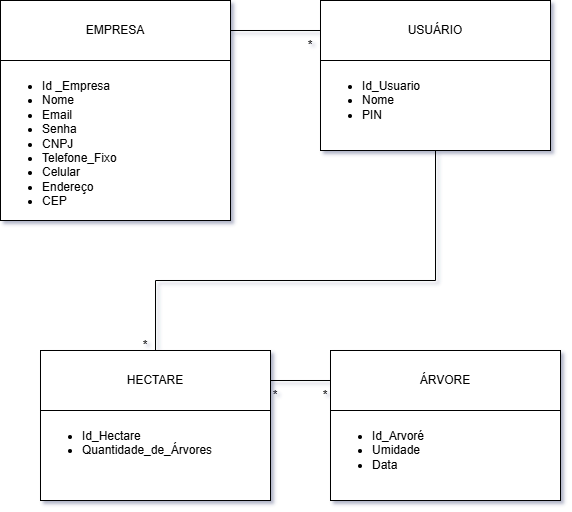

The diagram above was exported from draw.io. Its source (the exported page's mxGraphModel, read from the mxfile embedded in the PNG):
<mxGraphModel dx="2255" dy="841" grid="1" gridSize="10" guides="1" tooltips="1" connect="1" arrows="1" fold="1" page="1" pageScale="1" pageWidth="827" pageHeight="1169" math="0" shadow="0">
  <root>
    <mxCell id="0" />
    <mxCell id="1" parent="0" />
    <mxCell id="eq7oaL82PljmOClo0XOw-3" value="&lt;ul&gt;&lt;li&gt;&lt;span style=&quot;background-color: transparent; color: light-dark(rgb(0, 0, 0), rgb(255, 255, 255));&quot;&gt;Id _Empresa&lt;/span&gt;&lt;/li&gt;&lt;li&gt;&lt;span style=&quot;background-color: transparent; color: light-dark(rgb(0, 0, 0), rgb(255, 255, 255));&quot;&gt;Nome&lt;/span&gt;&lt;/li&gt;&lt;li&gt;&lt;span style=&quot;background-color: transparent; color: light-dark(rgb(0, 0, 0), rgb(255, 255, 255));&quot;&gt;Email&lt;/span&gt;&lt;/li&gt;&lt;li&gt;&lt;span style=&quot;background-color: transparent; color: light-dark(rgb(0, 0, 0), rgb(255, 255, 255));&quot;&gt;Senha&lt;/span&gt;&lt;/li&gt;&lt;li&gt;&lt;span style=&quot;background-color: transparent; color: light-dark(rgb(0, 0, 0), rgb(255, 255, 255));&quot;&gt;CNPJ&lt;/span&gt;&lt;/li&gt;&lt;li&gt;&lt;span style=&quot;background-color: transparent; color: light-dark(rgb(0, 0, 0), rgb(255, 255, 255));&quot;&gt;Telefone_Fixo&lt;/span&gt;&lt;/li&gt;&lt;li&gt;&lt;span style=&quot;background-color: transparent; color: light-dark(rgb(0, 0, 0), rgb(255, 255, 255));&quot;&gt;Celular&lt;/span&gt;&lt;/li&gt;&lt;li&gt;&lt;span style=&quot;background-color: transparent; color: light-dark(rgb(0, 0, 0), rgb(255, 255, 255));&quot;&gt;Endereço&lt;/span&gt;&lt;/li&gt;&lt;li&gt;CEP&lt;/li&gt;&lt;/ul&gt;" style="whiteSpace=wrap;html=1;align=left;verticalAlign=top;" vertex="1" parent="1">
      <mxGeometry x="-320" y="390" width="230" height="160" as="geometry" />
    </mxCell>
    <mxCell id="eq7oaL82PljmOClo0XOw-5" value="EMPRESA" style="rounded=0;whiteSpace=wrap;html=1;" vertex="1" parent="1">
      <mxGeometry x="-320" y="330" width="230" height="60" as="geometry" />
    </mxCell>
    <mxCell id="eq7oaL82PljmOClo0XOw-6" value="USUÁRIO" style="rounded=0;whiteSpace=wrap;html=1;" vertex="1" parent="1">
      <mxGeometry y="330" width="230" height="60" as="geometry" />
    </mxCell>
    <mxCell id="eq7oaL82PljmOClo0XOw-8" value="&lt;ul&gt;&lt;li&gt;Id_Usuario&lt;/li&gt;&lt;li&gt;Nome&lt;/li&gt;&lt;li&gt;PIN&lt;/li&gt;&lt;/ul&gt;" style="whiteSpace=wrap;html=1;align=left;verticalAlign=top;" vertex="1" parent="1">
      <mxGeometry y="390" width="230" height="90" as="geometry" />
    </mxCell>
    <mxCell id="eq7oaL82PljmOClo0XOw-14" value="" style="endArrow=none;html=1;rounded=0;exitX=1;exitY=0.5;exitDx=0;exitDy=0;entryX=0;entryY=0.5;entryDx=0;entryDy=0;edgeStyle=orthogonalEdgeStyle;" edge="1" parent="1" source="eq7oaL82PljmOClo0XOw-5" target="eq7oaL82PljmOClo0XOw-6">
      <mxGeometry width="50" height="50" relative="1" as="geometry">
        <mxPoint x="360" y="950" as="sourcePoint" />
        <mxPoint x="410" y="900" as="targetPoint" />
      </mxGeometry>
    </mxCell>
    <mxCell id="eq7oaL82PljmOClo0XOw-15" value="ÁRVORE" style="rounded=0;whiteSpace=wrap;html=1;" vertex="1" parent="1">
      <mxGeometry x="10" y="680" width="230" height="60" as="geometry" />
    </mxCell>
    <mxCell id="eq7oaL82PljmOClo0XOw-16" value="&lt;ul&gt;&lt;li&gt;Id_Arvoré&lt;/li&gt;&lt;li&gt;Umidade&lt;/li&gt;&lt;li&gt;Data&lt;/li&gt;&lt;/ul&gt;" style="whiteSpace=wrap;html=1;align=left;verticalAlign=top;" vertex="1" parent="1">
      <mxGeometry x="10" y="740" width="230" height="90" as="geometry" />
    </mxCell>
    <mxCell id="eq7oaL82PljmOClo0XOw-17" value="HECTARE" style="rounded=0;whiteSpace=wrap;html=1;" vertex="1" parent="1">
      <mxGeometry x="-280" y="680" width="230" height="60" as="geometry" />
    </mxCell>
    <mxCell id="eq7oaL82PljmOClo0XOw-18" value="&lt;ul&gt;&lt;li&gt;Id_Hectare&lt;br&gt;&lt;/li&gt;&lt;li&gt;Quantidade_de_Árvores&lt;/li&gt;&lt;/ul&gt;" style="whiteSpace=wrap;html=1;align=left;verticalAlign=top;" vertex="1" parent="1">
      <mxGeometry x="-280" y="740" width="230" height="90" as="geometry" />
    </mxCell>
    <mxCell id="eq7oaL82PljmOClo0XOw-20" value="" style="endArrow=none;html=1;rounded=0;exitX=1;exitY=0.5;exitDx=0;exitDy=0;entryX=0;entryY=0.5;entryDx=0;entryDy=0;edgeStyle=orthogonalEdgeStyle;" edge="1" parent="1" source="eq7oaL82PljmOClo0XOw-17" target="eq7oaL82PljmOClo0XOw-15">
      <mxGeometry width="50" height="50" relative="1" as="geometry">
        <mxPoint x="74" y="570" as="sourcePoint" />
        <mxPoint x="314" y="640" as="targetPoint" />
      </mxGeometry>
    </mxCell>
    <mxCell id="eq7oaL82PljmOClo0XOw-24" value="*" style="text;html=1;align=center;verticalAlign=middle;whiteSpace=wrap;rounded=0;" vertex="1" parent="1">
      <mxGeometry x="-25" y="710" width="60" height="30" as="geometry" />
    </mxCell>
    <mxCell id="eq7oaL82PljmOClo0XOw-25" value="*" style="text;html=1;align=center;verticalAlign=middle;whiteSpace=wrap;rounded=0;" vertex="1" parent="1">
      <mxGeometry x="-75" y="710" width="60" height="30" as="geometry" />
    </mxCell>
    <mxCell id="eq7oaL82PljmOClo0XOw-27" value="" style="endArrow=none;html=1;rounded=0;exitX=0.5;exitY=1;exitDx=0;exitDy=0;edgeStyle=orthogonalEdgeStyle;entryX=0.5;entryY=0;entryDx=0;entryDy=0;" edge="1" parent="1" source="eq7oaL82PljmOClo0XOw-8" target="eq7oaL82PljmOClo0XOw-17">
      <mxGeometry width="50" height="50" relative="1" as="geometry">
        <mxPoint x="115" y="480" as="sourcePoint" />
        <mxPoint x="28" y="670" as="targetPoint" />
        <Array as="points">
          <mxPoint x="115" y="610" />
          <mxPoint x="-165" y="610" />
        </Array>
      </mxGeometry>
    </mxCell>
    <mxCell id="eq7oaL82PljmOClo0XOw-26" value="*" style="text;html=1;align=center;verticalAlign=middle;whiteSpace=wrap;rounded=0;" vertex="1" parent="1">
      <mxGeometry x="-205" y="660" width="60" height="30" as="geometry" />
    </mxCell>
    <mxCell id="eq7oaL82PljmOClo0XOw-28" value="*" style="text;html=1;align=center;verticalAlign=middle;whiteSpace=wrap;rounded=0;" vertex="1" parent="1">
      <mxGeometry x="-40" y="360" width="60" height="30" as="geometry" />
    </mxCell>
  </root>
</mxGraphModel>